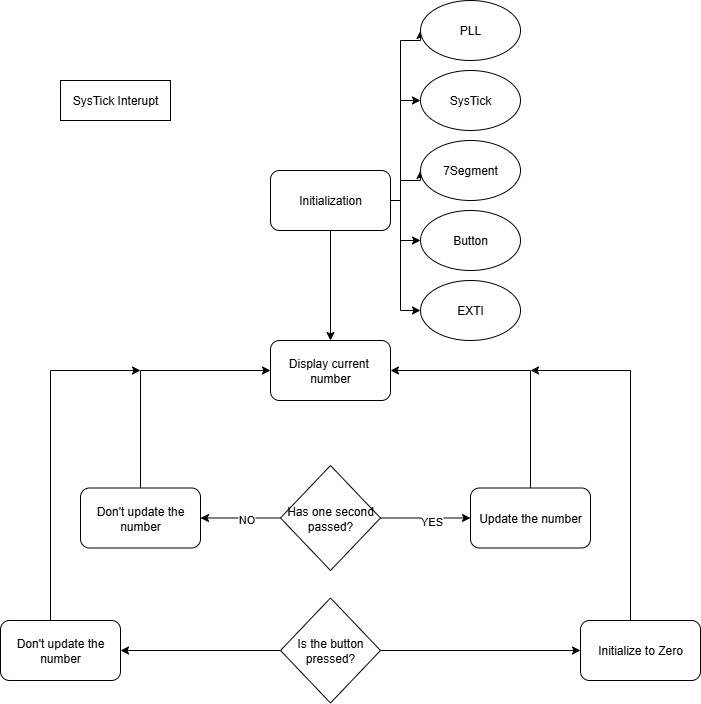

The diagram above was exported from draw.io. Its source (the exported page's mxGraphModel, read from the mxfile embedded in the PNG):
<mxGraphModel dx="1392" dy="621" grid="1" gridSize="10" guides="1" tooltips="1" connect="1" arrows="1" fold="1" page="1" pageScale="1" pageWidth="827" pageHeight="1169" math="0" shadow="0">
  <root>
    <mxCell id="0" />
    <mxCell id="1" parent="0" />
    <mxCell id="ItN8d4-H05ASqhQJGDo9-1" value="SysTick Interupt" style="rounded=0;whiteSpace=wrap;html=1;" parent="1" vertex="1">
      <mxGeometry x="110" y="80" width="110" height="40" as="geometry" />
    </mxCell>
    <mxCell id="ItN8d4-H05ASqhQJGDo9-7" value="" style="edgeStyle=orthogonalEdgeStyle;rounded=0;orthogonalLoop=1;jettySize=auto;html=1;" parent="1" source="ItN8d4-H05ASqhQJGDo9-2" target="ItN8d4-H05ASqhQJGDo9-6" edge="1">
      <mxGeometry relative="1" as="geometry" />
    </mxCell>
    <mxCell id="ItN8d4-H05ASqhQJGDo9-8" value="" style="edgeStyle=orthogonalEdgeStyle;rounded=0;orthogonalLoop=1;jettySize=auto;html=1;" parent="1" source="ItN8d4-H05ASqhQJGDo9-2" target="ItN8d4-H05ASqhQJGDo9-5" edge="1">
      <mxGeometry relative="1" as="geometry">
        <Array as="points">
          <mxPoint x="450" y="200" />
          <mxPoint x="450" y="100" />
        </Array>
      </mxGeometry>
    </mxCell>
    <mxCell id="ItN8d4-H05ASqhQJGDo9-9" style="edgeStyle=orthogonalEdgeStyle;rounded=0;orthogonalLoop=1;jettySize=auto;html=1;exitX=1;exitY=0.5;exitDx=0;exitDy=0;entryX=0;entryY=0.5;entryDx=0;entryDy=0;" parent="1" source="ItN8d4-H05ASqhQJGDo9-2" target="ItN8d4-H05ASqhQJGDo9-4" edge="1">
      <mxGeometry relative="1" as="geometry">
        <Array as="points">
          <mxPoint x="450" y="200" />
          <mxPoint x="450" y="180" />
        </Array>
      </mxGeometry>
    </mxCell>
    <mxCell id="ItN8d4-H05ASqhQJGDo9-10" style="edgeStyle=orthogonalEdgeStyle;rounded=0;orthogonalLoop=1;jettySize=auto;html=1;entryX=0;entryY=0.5;entryDx=0;entryDy=0;" parent="1" source="ItN8d4-H05ASqhQJGDo9-2" target="ItN8d4-H05ASqhQJGDo9-3" edge="1">
      <mxGeometry relative="1" as="geometry">
        <Array as="points">
          <mxPoint x="450" y="200" />
          <mxPoint x="450" y="40" />
          <mxPoint x="470" y="40" />
        </Array>
      </mxGeometry>
    </mxCell>
    <mxCell id="Tjm8zHTdSj-jdoZmcZdQ-3" style="edgeStyle=orthogonalEdgeStyle;rounded=0;orthogonalLoop=1;jettySize=auto;html=1;entryX=0;entryY=0.5;entryDx=0;entryDy=0;" edge="1" parent="1" source="ItN8d4-H05ASqhQJGDo9-2" target="Tjm8zHTdSj-jdoZmcZdQ-1">
      <mxGeometry relative="1" as="geometry">
        <Array as="points">
          <mxPoint x="450" y="200" />
          <mxPoint x="450" y="240" />
        </Array>
      </mxGeometry>
    </mxCell>
    <mxCell id="Tjm8zHTdSj-jdoZmcZdQ-5" style="edgeStyle=orthogonalEdgeStyle;rounded=0;orthogonalLoop=1;jettySize=auto;html=1;entryX=0;entryY=0.5;entryDx=0;entryDy=0;" edge="1" parent="1" source="ItN8d4-H05ASqhQJGDo9-2" target="Tjm8zHTdSj-jdoZmcZdQ-4">
      <mxGeometry relative="1" as="geometry">
        <Array as="points">
          <mxPoint x="450" y="200" />
          <mxPoint x="450" y="310" />
        </Array>
      </mxGeometry>
    </mxCell>
    <mxCell id="ItN8d4-H05ASqhQJGDo9-2" value="Initialization" style="rounded=1;whiteSpace=wrap;html=1;" parent="1" vertex="1">
      <mxGeometry x="320" y="170" width="120" height="60" as="geometry" />
    </mxCell>
    <mxCell id="ItN8d4-H05ASqhQJGDo9-3" value="PLL" style="ellipse;whiteSpace=wrap;html=1;" parent="1" vertex="1">
      <mxGeometry x="470" width="100" height="60" as="geometry" />
    </mxCell>
    <mxCell id="ItN8d4-H05ASqhQJGDo9-4" value="7Segment" style="ellipse;whiteSpace=wrap;html=1;" parent="1" vertex="1">
      <mxGeometry x="470" y="140" width="100" height="60" as="geometry" />
    </mxCell>
    <mxCell id="ItN8d4-H05ASqhQJGDo9-5" value="SysTick" style="ellipse;whiteSpace=wrap;html=1;" parent="1" vertex="1">
      <mxGeometry x="470" y="70" width="100" height="60" as="geometry" />
    </mxCell>
    <mxCell id="ItN8d4-H05ASqhQJGDo9-6" value="Display current&amp;nbsp;&lt;div&gt;number&lt;/div&gt;" style="rounded=1;whiteSpace=wrap;html=1;" parent="1" vertex="1">
      <mxGeometry x="320" y="340" width="120" height="60" as="geometry" />
    </mxCell>
    <mxCell id="ItN8d4-H05ASqhQJGDo9-13" value="" style="edgeStyle=orthogonalEdgeStyle;rounded=0;orthogonalLoop=1;jettySize=auto;html=1;" parent="1" source="ItN8d4-H05ASqhQJGDo9-11" target="ItN8d4-H05ASqhQJGDo9-12" edge="1">
      <mxGeometry relative="1" as="geometry" />
    </mxCell>
    <mxCell id="ItN8d4-H05ASqhQJGDo9-14" value="NO" style="edgeLabel;html=1;align=center;verticalAlign=middle;resizable=0;points=[];" parent="ItN8d4-H05ASqhQJGDo9-13" vertex="1" connectable="0">
      <mxGeometry x="-0.1257" y="1" relative="1" as="geometry">
        <mxPoint as="offset" />
      </mxGeometry>
    </mxCell>
    <mxCell id="ItN8d4-H05ASqhQJGDo9-17" value="" style="edgeStyle=orthogonalEdgeStyle;rounded=0;orthogonalLoop=1;jettySize=auto;html=1;" parent="1" source="ItN8d4-H05ASqhQJGDo9-11" target="ItN8d4-H05ASqhQJGDo9-16" edge="1">
      <mxGeometry relative="1" as="geometry" />
    </mxCell>
    <mxCell id="ItN8d4-H05ASqhQJGDo9-18" value="YES" style="edgeLabel;html=1;align=center;verticalAlign=middle;resizable=0;points=[];" parent="ItN8d4-H05ASqhQJGDo9-17" vertex="1" connectable="0">
      <mxGeometry x="0.1079" y="-3" relative="1" as="geometry">
        <mxPoint as="offset" />
      </mxGeometry>
    </mxCell>
    <mxCell id="ItN8d4-H05ASqhQJGDo9-11" value="Has one second&lt;div&gt;passed?&lt;/div&gt;" style="rhombus;whiteSpace=wrap;html=1;" parent="1" vertex="1">
      <mxGeometry x="330" y="465" width="100" height="105" as="geometry" />
    </mxCell>
    <mxCell id="ItN8d4-H05ASqhQJGDo9-15" style="edgeStyle=orthogonalEdgeStyle;rounded=0;orthogonalLoop=1;jettySize=auto;html=1;entryX=0;entryY=0.5;entryDx=0;entryDy=0;" parent="1" source="ItN8d4-H05ASqhQJGDo9-12" target="ItN8d4-H05ASqhQJGDo9-6" edge="1">
      <mxGeometry relative="1" as="geometry">
        <Array as="points">
          <mxPoint x="190" y="370" />
        </Array>
      </mxGeometry>
    </mxCell>
    <mxCell id="ItN8d4-H05ASqhQJGDo9-12" value="Don't update the number" style="rounded=1;whiteSpace=wrap;html=1;" parent="1" vertex="1">
      <mxGeometry x="130" y="487.5" width="120" height="60" as="geometry" />
    </mxCell>
    <mxCell id="ItN8d4-H05ASqhQJGDo9-19" style="edgeStyle=orthogonalEdgeStyle;rounded=0;orthogonalLoop=1;jettySize=auto;html=1;entryX=1;entryY=0.5;entryDx=0;entryDy=0;" parent="1" source="ItN8d4-H05ASqhQJGDo9-16" target="ItN8d4-H05ASqhQJGDo9-6" edge="1">
      <mxGeometry relative="1" as="geometry">
        <Array as="points">
          <mxPoint x="580" y="370" />
        </Array>
      </mxGeometry>
    </mxCell>
    <mxCell id="ItN8d4-H05ASqhQJGDo9-16" value="Update the number" style="rounded=1;whiteSpace=wrap;html=1;" parent="1" vertex="1">
      <mxGeometry x="520" y="487.5" width="120" height="60" as="geometry" />
    </mxCell>
    <mxCell id="ItN8d4-H05ASqhQJGDo9-22" value="" style="edgeStyle=orthogonalEdgeStyle;rounded=0;orthogonalLoop=1;jettySize=auto;html=1;" parent="1" source="ItN8d4-H05ASqhQJGDo9-20" target="ItN8d4-H05ASqhQJGDo9-21" edge="1">
      <mxGeometry relative="1" as="geometry" />
    </mxCell>
    <mxCell id="ItN8d4-H05ASqhQJGDo9-24" value="" style="edgeStyle=orthogonalEdgeStyle;rounded=0;orthogonalLoop=1;jettySize=auto;html=1;" parent="1" source="ItN8d4-H05ASqhQJGDo9-20" target="ItN8d4-H05ASqhQJGDo9-23" edge="1">
      <mxGeometry relative="1" as="geometry" />
    </mxCell>
    <mxCell id="ItN8d4-H05ASqhQJGDo9-20" value="Is the button&lt;div&gt;pressed?&lt;/div&gt;" style="rhombus;whiteSpace=wrap;html=1;" parent="1" vertex="1">
      <mxGeometry x="330" y="597.5" width="100" height="105" as="geometry" />
    </mxCell>
    <mxCell id="ItN8d4-H05ASqhQJGDo9-25" style="edgeStyle=orthogonalEdgeStyle;rounded=0;orthogonalLoop=1;jettySize=auto;html=1;" parent="1" source="ItN8d4-H05ASqhQJGDo9-21" edge="1">
      <mxGeometry relative="1" as="geometry">
        <mxPoint x="190" y="370" as="targetPoint" />
        <Array as="points">
          <mxPoint x="100" y="370" />
        </Array>
      </mxGeometry>
    </mxCell>
    <mxCell id="ItN8d4-H05ASqhQJGDo9-21" value="Don't update the number" style="rounded=1;whiteSpace=wrap;html=1;" parent="1" vertex="1">
      <mxGeometry x="50" y="620" width="120" height="60" as="geometry" />
    </mxCell>
    <mxCell id="ItN8d4-H05ASqhQJGDo9-26" style="edgeStyle=orthogonalEdgeStyle;rounded=0;orthogonalLoop=1;jettySize=auto;html=1;" parent="1" source="ItN8d4-H05ASqhQJGDo9-23" edge="1">
      <mxGeometry relative="1" as="geometry">
        <mxPoint x="580" y="370" as="targetPoint" />
        <Array as="points">
          <mxPoint x="680" y="370" />
        </Array>
      </mxGeometry>
    </mxCell>
    <mxCell id="ItN8d4-H05ASqhQJGDo9-23" value="Initialize to Zero" style="rounded=1;whiteSpace=wrap;html=1;" parent="1" vertex="1">
      <mxGeometry x="630" y="620" width="120" height="60" as="geometry" />
    </mxCell>
    <mxCell id="Tjm8zHTdSj-jdoZmcZdQ-1" value="Button" style="ellipse;whiteSpace=wrap;html=1;" vertex="1" parent="1">
      <mxGeometry x="470" y="210" width="100" height="60" as="geometry" />
    </mxCell>
    <mxCell id="Tjm8zHTdSj-jdoZmcZdQ-4" value="EXTI" style="ellipse;whiteSpace=wrap;html=1;" vertex="1" parent="1">
      <mxGeometry x="470" y="280" width="100" height="60" as="geometry" />
    </mxCell>
  </root>
</mxGraphModel>